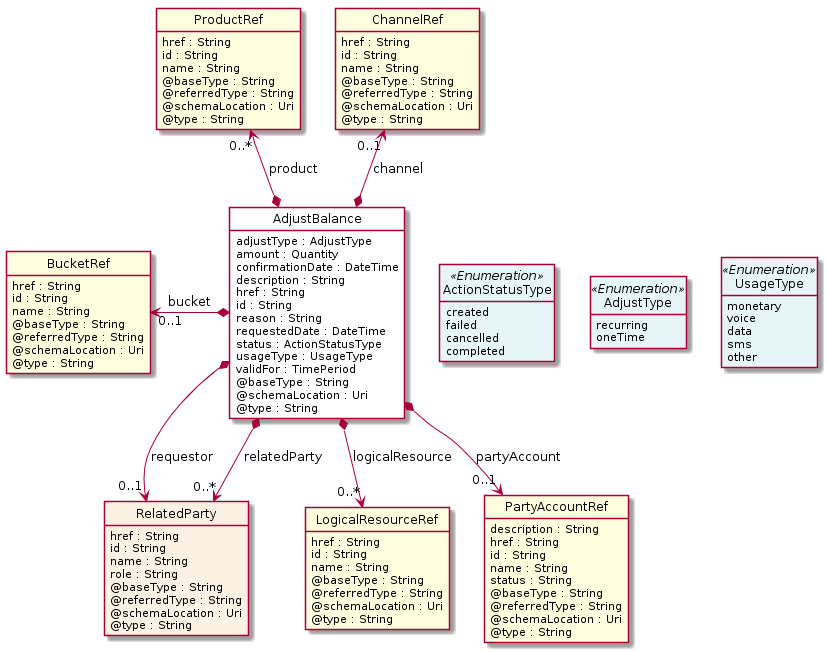

The diagram above was rendered by PlantUML. Its source (embedded in the PNG):
@startuml
hide circle
hide methods
hide stereotype
show <<Enumeration>> stereotype
skinparam class {
   BackgroundColor<<Enumeration>> #E6F5F7
   BackgroundColor<<Ref>> #FFFFE0
   BackgroundColor<<Pivot>> #FFFFFFF
   BackgroundColor #FCF2E3
}

class AdjustBalance  <<Pivot>> {
    adjustType : AdjustType
    amount : Quantity
    confirmationDate : DateTime
    description : String
    href : String
    id : String
    reason : String
    requestedDate : DateTime
    status : ActionStatusType
    usageType : UsageType
    validFor : TimePeriod
    @baseType : String
    @schemaLocation : Uri
    @type : String
}

class AdjustType <<Enumeration>> {
    recurring
    oneTime
}

class ActionStatusType <<Enumeration>> {
    created
    failed
    cancelled
    completed
}

class UsageType <<Enumeration>> {
    monetary
    voice
    data
    sms
    other
}

class ProductRef  <<Ref>> {
    href : String
    id : String
    name : String
    @baseType : String
    @referredType : String
    @schemaLocation : Uri
    @type : String
}

class ChannelRef  <<Ref>> {
    href : String
    id : String
    name : String
    @baseType : String
    @referredType : String
    @schemaLocation : Uri
    @type : String
}

class RelatedParty  {
    href : String
    id : String
    name : String
    role : String
    @baseType : String
    @referredType : String
    @schemaLocation : Uri
    @type : String
}

class LogicalResourceRef  <<Ref>> {
    href : String
    id : String
    name : String
    @baseType : String
    @referredType : String
    @schemaLocation : Uri
    @type : String
}

class BucketRef  <<Ref>> {
    href : String
    id : String
    name : String
    @baseType : String
    @referredType : String
    @schemaLocation : Uri
    @type : String
}

class PartyAccountRef  <<Ref>> {
    description : String
    href : String
    id : String
    name : String
    status : String
    @baseType : String
    @referredType : String
    @schemaLocation : Uri
    @type : String
}

AdjustBalance -right[hidden]-> ActionStatusType

ActionStatusType -right[hidden]-> AdjustType

AdjustType -right[hidden]-> UsageType

BucketRef "0..1" <-left-* AdjustBalance : bucket

ChannelRef "0..1" <--* AdjustBalance : channel

ProductRef "0..*" <--* AdjustBalance : product

AdjustBalance *-->  "0..1" PartyAccountRef : partyAccount

AdjustBalance *-->  "0..1" RelatedParty : requestor

AdjustBalance *-->  "0..*" RelatedParty : relatedParty

AdjustBalance *-->  "0..*" LogicalResourceRef : logicalResource

@enduml